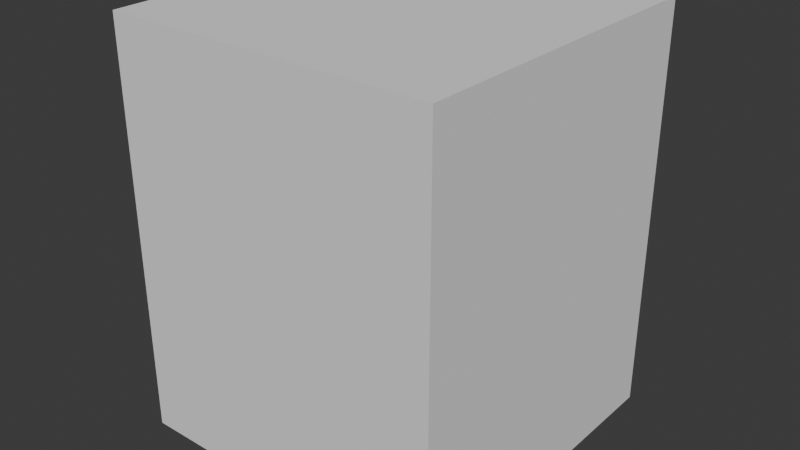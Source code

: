 # Source: aru.blend  (saved by Blender 5.0.119; exported with 4.5.12 LTS)
import bpy
from mathutils import Matrix  # noqa: F401  (used for matrix-valued properties, if any)

bpy.ops.wm.read_factory_settings(use_empty=True)
scene = bpy.context.scene
scene.name = 'Scene'

# ---- collections
col_aru = bpy.data.collections.new('aru'); scene.collection.children.link(col_aru)
col_aru_001 = bpy.data.collections.new('aru.001'); col_aru.children.link(col_aru_001)

# ---- materials (node trees are filled in below, after node groups)
mat_aru = bpy.data.materials.new('aru')

# ---- material node trees

# ---- world
world_world = bpy.data.worlds.new('World'); scene.world = world_world
world_world.use_nodes = True; world_world.node_tree.nodes.clear()
_N = world_world.node_tree.nodes; _L = world_world.node_tree.links
n0 = _N.new('ShaderNodeOutputWorld'); n0.name = 'World Output'; n0.location = (200, 100)
n1 = _N.new('ShaderNodeBackground'); n1.name = 'Background'; n1.location = (-200, 100)
n1.inputs[0].default_value = (0.05088, 0.05088, 0.05088, 1.0)
_L.new(n1.outputs[0], n0.inputs[0])
n0.is_active_output = True
world_world.color = (0.05088, 0.05088, 0.05088)
world_world.sun_shadow_jitter_overblur = 0.0

# ---- meshes
me_cube_001 = bpy.data.meshes.new('Cube.001')
me_cube_001.from_pydata([(-1.0, -1.0, -1.0), (-1.0, -1.0, 1.0), (-1.0, 1.0, -1.0), (-1.0, 1.0, 1.0), (1.0, -1.0, -1.0), (1.0, -1.0, 1.0), (1.0, 1.0, -1.0), (1.0, 1.0, 1.0)], [], [(0, 1, 3, 2), (2, 3, 7, 6), (6, 7, 5, 4), (4, 5, 1, 0), (2, 6, 4, 0), (7, 3, 1, 5)])
_uv = me_cube_001.uv_layers.new(name='UVMap')
_uv.uv.foreach_set('vector', [0.375, 0.0, 0.625, 0.0, 0.625, 0.25, 0.375, 0.25, 0.375, 0.25, 0.625, 0.25, 0.625, 0.5, 0.375, 0.5, 0.375, 0.5, 0.625, 0.5, 0.625, 0.75, 0.375, 0.75, 0.375, 0.75, 0.625, 0.75, 0.625, 1.0, 0.375, 1.0, 0.125, 0.5, 0.375, 0.5, 0.375, 0.75, 0.125, 0.75, 0.625, 0.5, 0.875, 0.5, 0.875, 0.75, 0.625, 0.75])
me_cube_001.update()
me_tripo_mesh_7fbd16fb_001 = bpy.data.meshes.new('tripo_mesh_7fbd16fb.001')
me_tripo_mesh_7fbd16fb_001.from_pydata([], [], [])
me_tripo_mesh_7fbd16fb_001.materials.append(None)
me_tripo_mesh_7fbd16fb_001.update()
arm_armature_001 = bpy.data.armatures.new('Armature.001')  # bones are not reproduced

# ---- objects
ob_socket_weapon = bpy.data.objects.new('SOCKET_WEAPON', None)
ob_collision = bpy.data.objects.new('COLLISION', me_cube_001)
ob_armature = bpy.data.objects.new('Armature', arm_armature_001)
ob_tripo_node_7fbd16fb = bpy.data.objects.new('tripo_node_7fbd16fb', me_tripo_mesh_7fbd16fb_001)

# ---- transforms, parenting, visibility, modifiers, constraints
ob_socket_weapon.parent = ob_armature
ob_socket_weapon.location = (0.0, 0.2, 0.5)
ob_socket_weapon.rotation_euler = (0.0, 1.571, 0.0)
ob_socket_weapon.scale = (4.0, 4.0, 4.0)
ob_collision.location = (-0.0006741, -0.0711, 1.0)
ob_collision.scale = (0.8, 0.8, 1.0)
ob_collision.display_type = 'BOUNDS'
ob_collision.display_bounds_type = 'CYLINDER'
ob_armature.location = (0.0, 0.0, 0.0)
ob_armature.scale = (0.25, 0.25, 0.25)
ob_armature.show_in_front = True
ob_tripo_node_7fbd16fb.parent = ob_armature
ob_tripo_node_7fbd16fb.location = (0.0, 0.0, 0.0)
ob_tripo_node_7fbd16fb.material_slots[0].link = 'OBJECT'; ob_tripo_node_7fbd16fb.material_slots[0].material = mat_aru
_m = ob_tripo_node_7fbd16fb.modifiers.new('Armature.001', 'ARMATURE')
_m.object = ob_armature

# ---- collection membership
col_aru.objects.link(ob_socket_weapon)
col_aru.objects.link(ob_collision)
col_aru_001.objects.link(ob_armature)
col_aru_001.objects.link(ob_tripo_node_7fbd16fb)

# ---- scene / render settings (as saved in the file)
scene.frame_start = 1; scene.frame_end = 250; scene.frame_set(-1)
scene.render.engine = 'BLENDER_EEVEE_NEXT'
scene.render.bake_bias = 0.0
scene.render.bake_samples = 0
scene.cycles.sampling_pattern = 'TABULATED_SOBOL'
scene.eevee.use_volume_custom_range = False
bpy.context.view_layer.update()

# ---- added for rendering (the .blend has no active camera and no usable light): camera, sun
cam_auto = bpy.data.cameras.new('AutoCamera')
cam_auto.lens = 50.0
cam_auto.sensor_width = 36.0
cam_auto.clip_end = 1000.0
ob_auto_camera = bpy.data.objects.new('AutoCamera', cam_auto)
scene.collection.objects.link(ob_auto_camera)
ob_auto_camera.location = (2.79344, -3.42404, 3.23529)
ob_auto_camera.rotation_euler = (1.09748, -7.21219e-08, 0.694738)
scene.camera = ob_auto_camera
light_auto_sun = bpy.data.lights.new('AutoSun', 'SUN')
light_auto_sun.energy = 3.0
light_auto_sun.angle = 0.0523599
ob_auto_sun = bpy.data.objects.new('AutoSun', light_auto_sun)
scene.collection.objects.link(ob_auto_sun)
ob_auto_sun.rotation_euler = (0.872665, 0.174533, 0.523599)
bpy.context.view_layer.update()
